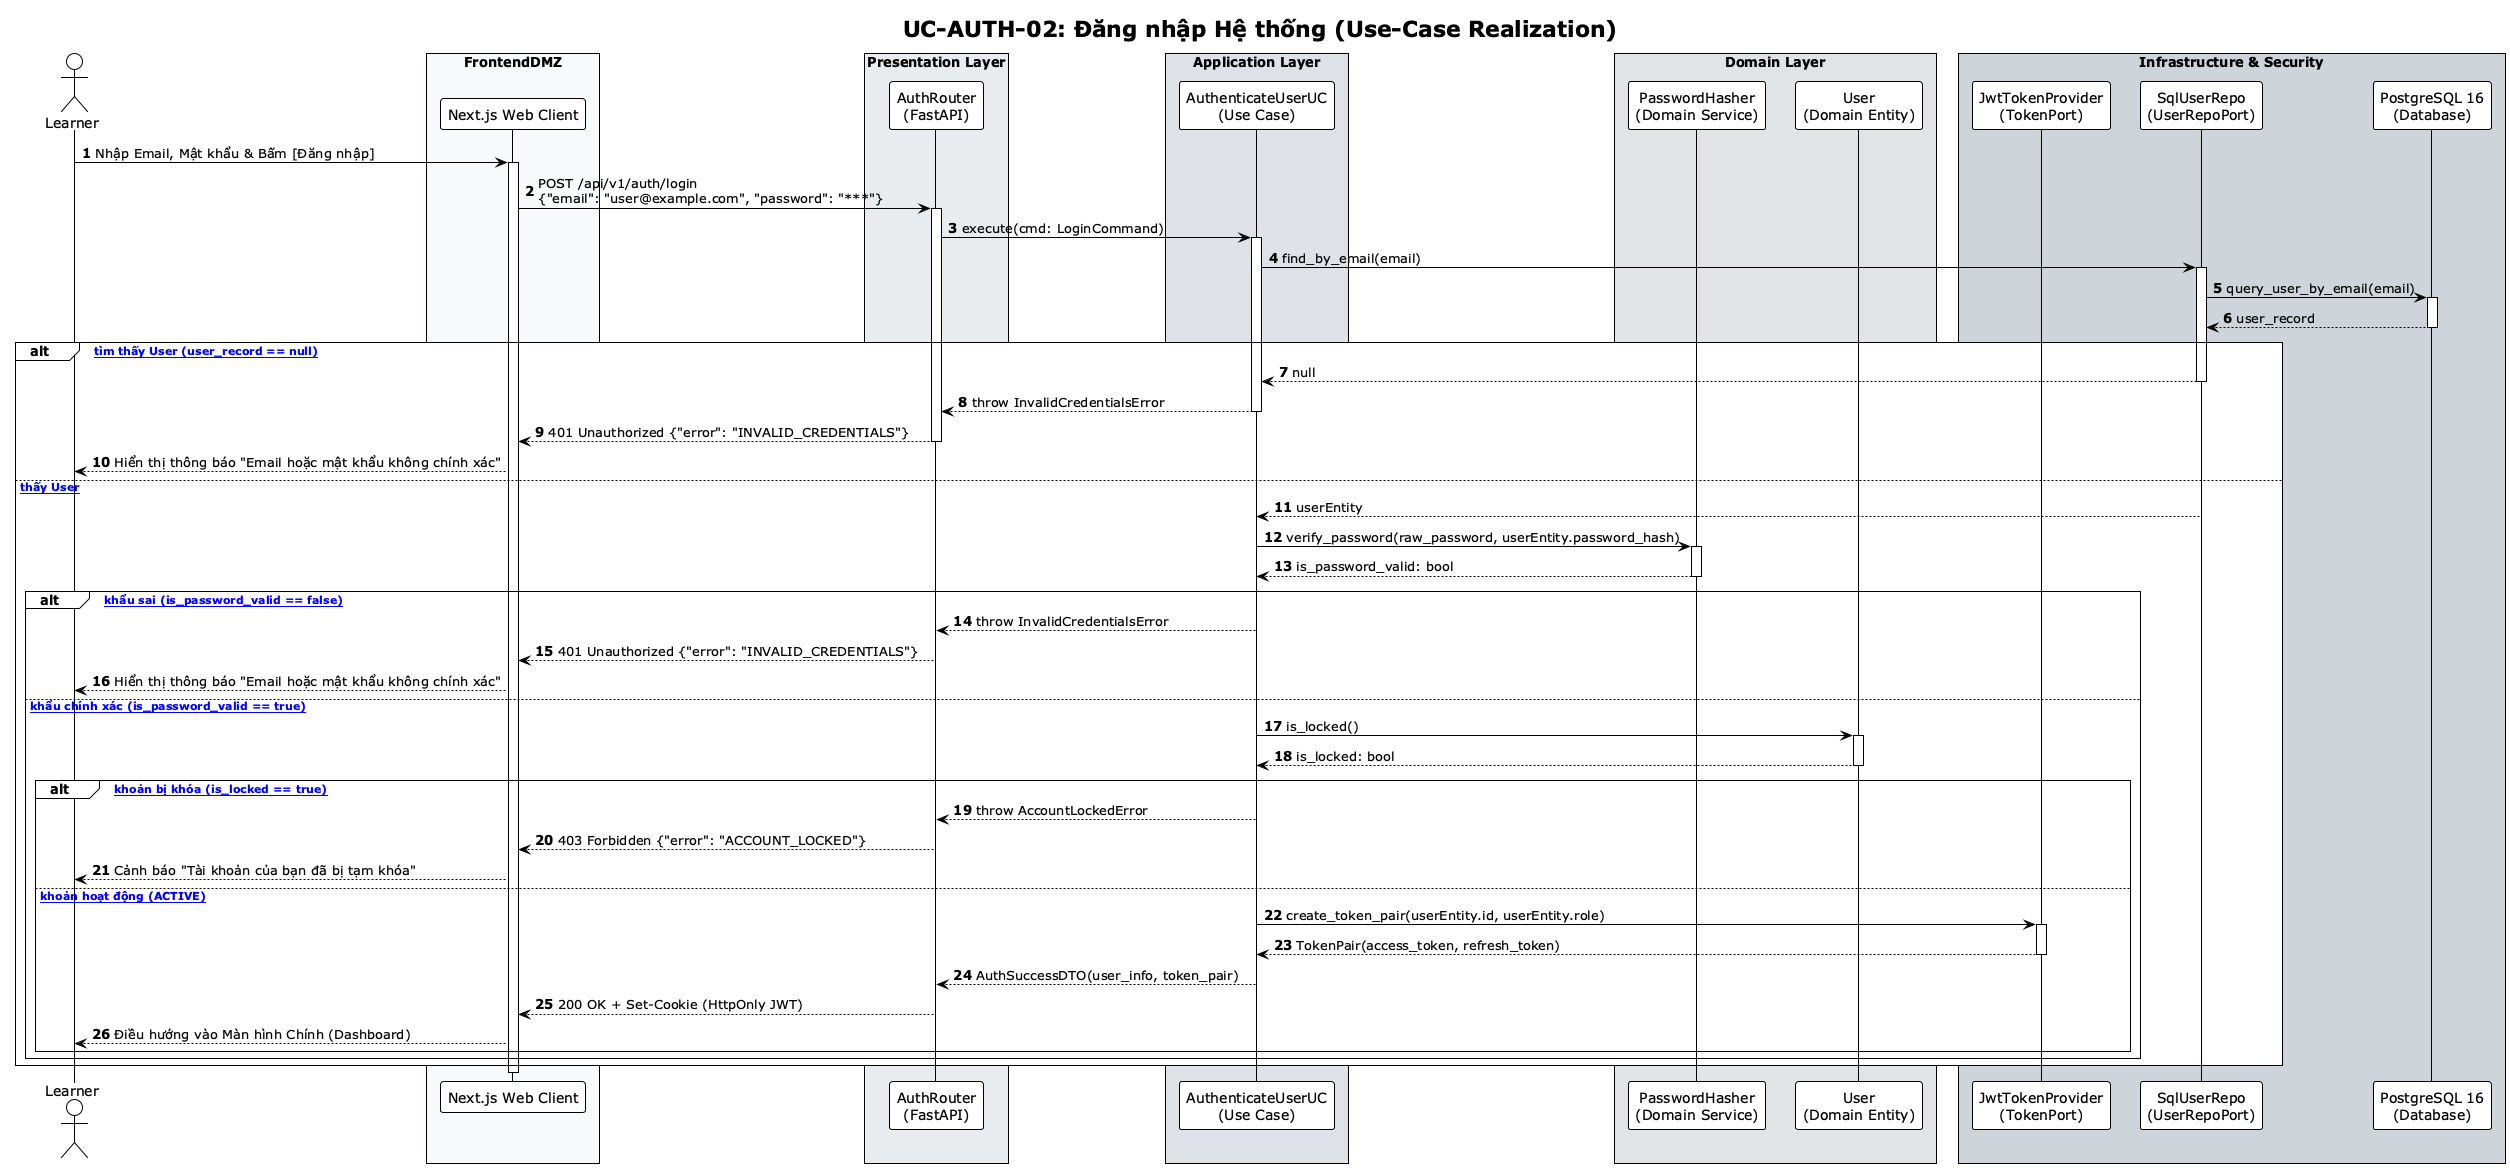

The diagram above was rendered by PlantUML. Its source (embedded in the PNG):
@startuml SD1_User_Login
!theme plain
autonumber
skinparam BoxPadding 10
skinparam ParticipantPadding 10
skinparam ResponseMessageBelowArrow true

title UC-AUTH-02: Đăng nhập Hệ thống (Use-Case Realization)

actor "Learner" as User
box "FrontendDMZ" #F8F9FA
    participant "Next.js Web Client" as UI
end box
box "Presentation Layer" #E9ECEF
    participant "AuthRouter\n(FastAPI)" as Router
end box
box "Application Layer" #DEE2E6
    participant "AuthenticateUserUC\n(Use Case)" as AuthUC
end box
box "Domain Layer" #E2E3E5
    participant "PasswordHasher\n(Domain Service)" as Hasher
    participant "User\n(Domain Entity)" as UserEntity
end box
box "Infrastructure & Security" #CED4DA
    participant "JwtTokenProvider\n(TokenPort)" as TokenService
    participant "SqlUserRepo\n(UserRepoPort)" as Repo
    participant "PostgreSQL 16\n(Database)" as DB
end box

User -> UI: Nhập Email, Mật khẩu & Bấm [Đăng nhập]
activate UI
UI -> Router: POST /api/v1/auth/login\n{"email": "user@example.com", "password": "***"}
activate Router

Router -> AuthUC: execute(cmd: LoginCommand)
activate AuthUC

AuthUC -> Repo: find_by_email(email)
activate Repo
Repo -> DB: query_user_by_email(email)
activate DB
DB --> Repo: user_record
deactivate DB

alt [Không tìm thấy User (user_record == null)]
    Repo --> AuthUC: null
    deactivate Repo
    AuthUC --> Router: throw InvalidCredentialsError
    deactivate AuthUC
    Router --> UI: 401 Unauthorized {"error": "INVALID_CREDENTIALS"}
    deactivate Router
    UI --> User: Hiển thị thông báo "Email hoặc mật khẩu không chính xác"
else [Tìm thấy User]
    Repo --> AuthUC: userEntity
    deactivate Repo

    AuthUC -> Hasher: verify_password(raw_password, userEntity.password_hash)
    activate Hasher
    Hasher --> AuthUC: is_password_valid: bool
    deactivate Hasher

    alt [Mật khẩu sai (is_password_valid == false)]
        AuthUC --> Router: throw InvalidCredentialsError
        deactivate AuthUC
        Router --> UI: 401 Unauthorized {"error": "INVALID_CREDENTIALS"}
        deactivate Router
        UI --> User: Hiển thị thông báo "Email hoặc mật khẩu không chính xác"
    else [Mật khẩu chính xác (is_password_valid == true)]
        AuthUC -> UserEntity: is_locked()
        activate UserEntity
        UserEntity --> AuthUC: is_locked: bool
        deactivate UserEntity

        alt [Tài khoản bị khóa (is_locked == true)]
            AuthUC --> Router: throw AccountLockedError
            deactivate AuthUC
            Router --> UI: 403 Forbidden {"error": "ACCOUNT_LOCKED"}
            deactivate Router
            UI --> User: Cảnh báo "Tài khoản của bạn đã bị tạm khóa"
        else [Tài khoản hoạt động (ACTIVE)]
            AuthUC -> TokenService: create_token_pair(userEntity.id, userEntity.role)
            activate TokenService
            TokenService --> AuthUC: TokenPair(access_token, refresh_token)
            deactivate TokenService

            AuthUC --> Router: AuthSuccessDTO(user_info, token_pair)
            deactivate AuthUC

            Router --> UI: 200 OK + Set-Cookie (HttpOnly JWT)
            deactivate Router

            UI --> User: Điều hướng vào Màn hình Chính (Dashboard)
        end
    end
end
deactivate UI

@enduml